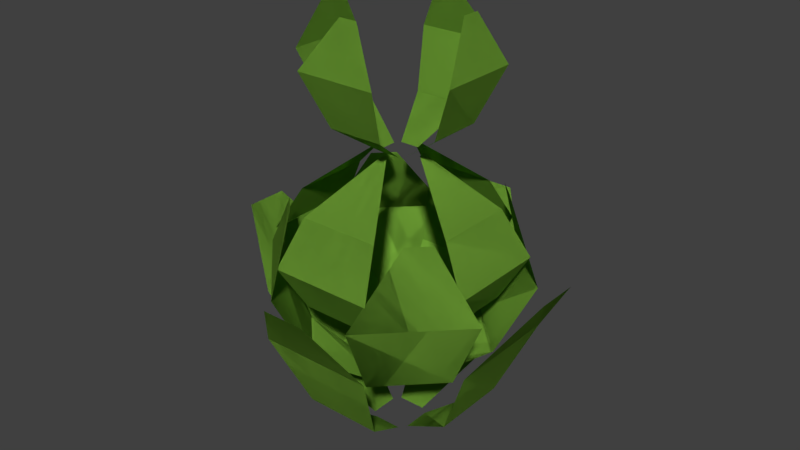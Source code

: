 # Source: Plant_7.blend  (saved by Blender 2.78.0; exported with 4.5.12 LTS)
import bpy
from mathutils import Matrix  # noqa: F401  (used for matrix-valued properties, if any)

bpy.ops.wm.read_factory_settings(use_empty=True)
scene = bpy.context.scene
scene.name = 'Scene'

# ---- collections
col_collection_1 = bpy.data.collections.new('Collection 1'); scene.collection.children.link(col_collection_1)

# ---- materials (node trees are filled in below, after node groups)
mat_green_9 = bpy.data.materials.new('Green.9')
mat_green_9.alpha_threshold = 0.0
mat_green_9.use_transparent_shadow = False
mat_green_9.diffuse_color = (0.2321, 0.4819, 0.05476, 1.0)
mat_green_9.roughness = 0.5
mat_green_9.specular_intensity = 0.0

# ---- material node trees

# ---- world
world_world = bpy.data.worlds.new('World'); scene.world = world_world
world_world.color = (0.05088, 0.05088, 0.05088)
world_world.use_sun_shadow = False
world_world.sun_shadow_jitter_overblur = 0.0
world_world.cycles.sampling_method = 'MANUAL'

# ---- meshes
me_plane_004 = bpy.data.meshes.new('Plane.004')
me_plane_004.from_pydata([(1.347, 15.35, -8.928), (8.441, 15.35, -1.834), (11.42, 31.85, -32.11), (31.63, 31.85, -11.91), (15.52, 60.29, -45.79), (45.3, 60.28, -16.01), (20.53, 85.8, -30.58), (27.06, 85.8, -24.05), (8.928, 15.35, 1.347), (1.834, 15.35, 8.441), (32.11, 31.85, 11.42), (11.91, 31.85, 31.63), (45.79, 60.29, 15.52), (16.01, 60.28, 45.3), (30.58, 85.8, 20.53), (24.05, 85.8, 27.06), (-1.347, 15.35, 8.928), (-8.441, 15.35, 1.834), (-11.42, 31.85, 32.11), (-31.63, 31.85, 11.91), (-15.52, 60.29, 45.79), (-45.3, 60.28, 16.01), (-20.53, 85.8, 30.58), (-27.06, 85.8, 24.05), (-8.928, 15.35, -1.347), (-1.834, 15.35, -8.441), (-32.11, 31.85, -11.42), (-11.91, 31.85, -31.63), (-45.79, 60.29, -15.52), (-16.01, 60.28, -45.3), (-30.58, 85.8, -20.53), (-24.05, 85.8, -27.06), (-5.36, -1.905, -7.265), (4.672, -1.905, -7.265), (-14.63, 14.59, -30.78), (13.94, 14.59, -30.78), (-21.4, 42.85, -43.3), (20.71, 42.86, -43.3), (-11.85, 68.14, -59.85), (3.552, 68.14, -59.85), (7.265, -1.905, -5.36), (7.265, -1.905, 4.672), (30.78, 14.59, -14.63), (30.78, 14.59, 13.94), (43.3, 42.85, -21.4), (43.3, 42.86, 20.71), (59.85, 68.14, -11.85), (59.85, 68.14, 3.552), (5.36, -1.905, 7.265), (-4.672, -1.905, 7.265), (14.63, 14.59, 30.78), (-13.94, 14.59, 30.78), (21.4, 42.85, 43.3), (-20.71, 42.86, 43.3), (11.85, 68.14, 59.85), (-3.552, 68.14, 59.85), (-7.265, -1.905, 5.36), (-7.265, -1.905, -4.672), (-30.78, 14.59, 14.63), (-30.78, 14.59, -13.94), (-43.3, 42.85, 21.4), (-43.3, 42.86, -20.71), (-59.85, 68.14, 11.85), (-59.85, 68.14, -3.552), (-5.36, 35.67, -7.265), (4.672, 35.67, -7.265), (-14.63, 52.14, -30.77), (13.94, 52.14, -30.77), (-14.98, 84.77, -30.4), (14.5, 84.77, -30.4), (-1.658, 102.6, -8.636), (0.4973, 102.6, -8.636), (7.265, 35.67, -5.36), (7.265, 35.67, 4.672), (30.77, 52.14, -14.63), (30.77, 52.14, 13.94), (30.4, 84.77, -14.98), (30.4, 84.77, 14.5), (8.636, 102.6, -1.658), (8.636, 102.6, 0.4973), (5.36, 35.67, 7.265), (-4.672, 35.67, 7.265), (14.63, 52.14, 30.77), (-13.94, 52.14, 30.77), (14.98, 84.77, 30.4), (-14.5, 84.77, 30.4), (1.658, 102.6, 8.636), (-0.4973, 102.6, 8.636), (-7.265, 35.67, 5.36), (-7.265, 35.67, -4.672), (-30.77, 52.14, 14.63), (-30.77, 52.14, -13.94), (-30.4, 84.77, 14.98), (-30.4, 84.77, -14.5), (-8.636, 102.6, 1.658), (-8.636, 102.6, -0.4973), (18.49, 68.47, -39.75), (-19.25, 68.47, -39.75), (-39.75, 68.47, -18.49), (-39.75, 68.47, 19.25), (39.75, 68.47, 18.49), (39.75, 68.47, -19.25), (-18.49, 68.47, 39.75), (19.25, 68.47, 39.75), (5.172, 102.3, -3.752), (5.172, 102.3, 3.27), (21.67, 113.8, -10.24), (21.67, 113.8, 9.759), (30.5, 133.8, -14.98), (30.5, 133.8, 14.5), (25.44, 151.7, -4.975), (25.44, 151.7, 1.492), (3.752, 102.3, 5.172), (-3.27, 102.3, 5.172), (10.24, 113.8, 21.67), (-9.759, 113.8, 21.67), (14.98, 133.8, 30.5), (-14.5, 133.8, 30.5), (4.975, 151.7, 25.44), (-1.492, 151.7, 25.44), (-5.172, 102.3, 3.752), (-5.172, 102.3, -3.27), (-21.67, 113.8, 10.24), (-21.67, 113.8, -9.759), (-30.5, 133.8, 14.98), (-30.5, 133.8, -14.5), (-25.44, 151.7, 4.975), (-25.44, 151.7, -1.492), (-3.752, 102.3, -5.172), (3.27, 102.3, -5.172), (-10.24, 113.8, -21.67), (9.759, 113.8, -21.67), (-14.98, 133.8, -30.5), (14.5, 133.8, -30.5), (-4.975, 151.7, -25.44), (1.492, 151.7, -25.44), (1.347, 15.35, -8.928), (8.441, 15.35, -1.834), (11.42, 31.85, -32.11), (31.63, 31.85, -11.91), (15.52, 60.29, -45.79), (45.3, 60.28, -16.01), (20.53, 85.8, -30.58), (27.06, 85.8, -24.05), (8.928, 15.35, 1.347), (1.834, 15.35, 8.441), (32.11, 31.85, 11.42), (11.91, 31.85, 31.63), (45.79, 60.29, 15.52), (16.01, 60.28, 45.3), (30.58, 85.8, 20.53), (24.05, 85.8, 27.06), (-1.347, 15.35, 8.928), (-8.441, 15.35, 1.834), (-11.42, 31.85, 32.11), (-31.63, 31.85, 11.91), (-15.52, 60.29, 45.79), (-45.3, 60.28, 16.01), (-20.53, 85.8, 30.58), (-27.06, 85.8, 24.05), (-8.928, 15.35, -1.347), (-1.834, 15.35, -8.441), (-32.11, 31.85, -11.42), (-11.91, 31.85, -31.63), (-45.79, 60.29, -15.52), (-16.01, 60.28, -45.3), (-30.58, 85.8, -20.53), (-24.05, 85.8, -27.06), (-5.36, -1.905, -7.265), (4.672, -1.905, -7.265), (-14.63, 14.59, -30.78), (13.94, 14.59, -30.78), (-21.4, 42.85, -43.3), (20.71, 42.86, -43.3), (-11.85, 68.14, -59.85), (3.552, 68.14, -59.85), (7.265, -1.905, -5.36), (7.265, -1.905, 4.672), (30.78, 14.59, -14.63), (30.78, 14.59, 13.94), (43.3, 42.85, -21.4), (43.3, 42.86, 20.71), (59.85, 68.14, -11.85), (59.85, 68.14, 3.552), (5.36, -1.905, 7.265), (-4.672, -1.905, 7.265), (14.63, 14.59, 30.78), (-13.94, 14.59, 30.78), (21.4, 42.85, 43.3), (-20.71, 42.86, 43.3), (11.85, 68.14, 59.85), (-3.552, 68.14, 59.85), (-7.265, -1.905, 5.36), (-7.265, -1.905, -4.672), (-30.78, 14.59, 14.63), (-30.78, 14.59, -13.94), (-43.3, 42.85, 21.4), (-43.3, 42.86, -20.71), (-59.85, 68.14, 11.85), (-59.85, 68.14, -3.552), (-5.36, 35.67, -7.265), (4.672, 35.67, -7.265), (-14.63, 52.14, -30.77), (13.94, 52.14, -30.77), (-14.98, 84.77, -30.4), (14.5, 84.77, -30.4), (-1.658, 102.6, -8.636), (0.4973, 102.6, -8.636), (7.265, 35.67, -5.36), (7.265, 35.67, 4.672), (30.77, 52.14, -14.63), (30.77, 52.14, 13.94), (30.4, 84.77, -14.98), (30.4, 84.77, 14.5), (8.636, 102.6, -1.658), (8.636, 102.6, 0.4973), (5.36, 35.67, 7.265), (-4.672, 35.67, 7.265), (14.63, 52.14, 30.77), (-13.94, 52.14, 30.77), (14.98, 84.77, 30.4), (-14.5, 84.77, 30.4), (1.658, 102.6, 8.636), (-0.4973, 102.6, 8.636), (-7.265, 35.67, 5.36), (-7.265, 35.67, -4.672), (-30.77, 52.14, 14.63), (-30.77, 52.14, -13.94), (-30.4, 84.77, 14.98), (-30.4, 84.77, -14.5), (-8.636, 102.6, 1.658), (-8.636, 102.6, -0.4973), (18.49, 68.47, -39.75), (-19.25, 68.47, -39.75), (-39.75, 68.47, -18.49), (-39.75, 68.47, 19.25), (39.75, 68.47, 18.49), (39.75, 68.47, -19.25), (-18.49, 68.47, 39.75), (19.25, 68.47, 39.75), (5.172, 102.3, -3.752), (5.172, 102.3, 3.27), (21.67, 113.8, -10.24), (21.67, 113.8, 9.759), (30.5, 133.8, -14.98), (30.5, 133.8, 14.5), (25.44, 151.7, -4.975), (25.44, 151.7, 1.492), (3.752, 102.3, 5.172), (-3.27, 102.3, 5.172), (10.24, 113.8, 21.67), (-9.759, 113.8, 21.67), (14.98, 133.8, 30.5), (-14.5, 133.8, 30.5), (4.975, 151.7, 25.44), (-1.492, 151.7, 25.44), (-5.172, 102.3, 3.752), (-5.172, 102.3, -3.27), (-21.67, 113.8, 10.24), (-21.67, 113.8, -9.759), (-30.5, 133.8, 14.98), (-30.5, 133.8, -14.5), (-25.44, 151.7, 4.975), (-25.44, 151.7, -1.492), (-3.752, 102.3, -5.172), (3.27, 102.3, -5.172), (-10.24, 113.8, -21.67), (9.759, 113.8, -21.67), (-14.98, 133.8, -30.5), (14.5, 133.8, -30.5), (-4.975, 151.7, -25.44), (1.492, 151.7, -25.44)], [], [(0, 2, 3, 1), (2, 4, 5, 3), (4, 6, 7, 5), (8, 10, 11, 9), (10, 12, 13, 11), (12, 14, 15, 13), (16, 18, 19, 17), (18, 20, 21, 19), (20, 22, 23, 21), (24, 26, 27, 25), (26, 28, 29, 27), (28, 30, 31, 29), (32, 34, 35, 33), (34, 36, 37, 35), (36, 38, 39, 37), (40, 42, 43, 41), (42, 44, 45, 43), (44, 46, 47, 45), (48, 50, 51, 49), (50, 52, 53, 51), (52, 54, 55, 53), (56, 58, 59, 57), (58, 60, 61, 59), (60, 62, 63, 61), (64, 66, 67, 65), (97, 68, 69, 96), (68, 70, 71, 69), (72, 74, 75, 73), (101, 76, 77, 100), (76, 78, 79, 77), (80, 82, 83, 81), (103, 84, 85, 102), (84, 86, 87, 85), (88, 90, 91, 89), (99, 92, 93, 98), (92, 94, 95, 93), (66, 97, 96, 67), (90, 99, 98, 91), (74, 101, 100, 75), (82, 103, 102, 83), (104, 106, 107, 105), (106, 108, 109, 107), (108, 110, 111, 109), (112, 114, 115, 113), (114, 116, 117, 115), (116, 118, 119, 117), (120, 122, 123, 121), (122, 124, 125, 123), (124, 126, 127, 125), (128, 130, 131, 129), (130, 132, 133, 131), (132, 134, 135, 133), (136, 137, 139, 138), (138, 139, 141, 140), (140, 141, 143, 142), (144, 145, 147, 146), (146, 147, 149, 148), (148, 149, 151, 150), (152, 153, 155, 154), (154, 155, 157, 156), (156, 157, 159, 158), (160, 161, 163, 162), (162, 163, 165, 164), (164, 165, 167, 166), (168, 169, 171, 170), (170, 171, 173, 172), (172, 173, 175, 174), (176, 177, 179, 178), (178, 179, 181, 180), (180, 181, 183, 182), (184, 185, 187, 186), (186, 187, 189, 188), (188, 189, 191, 190), (192, 193, 195, 194), (194, 195, 197, 196), (196, 197, 199, 198), (200, 201, 203, 202), (233, 232, 205, 204), (204, 205, 207, 206), (208, 209, 211, 210), (237, 236, 213, 212), (212, 213, 215, 214), (216, 217, 219, 218), (239, 238, 221, 220), (220, 221, 223, 222), (224, 225, 227, 226), (235, 234, 229, 228), (228, 229, 231, 230), (202, 203, 232, 233), (226, 227, 234, 235), (210, 211, 236, 237), (218, 219, 238, 239), (240, 241, 243, 242), (242, 243, 245, 244), (244, 245, 247, 246), (248, 249, 251, 250), (250, 251, 253, 252), (252, 253, 255, 254), (256, 257, 259, 258), (258, 259, 261, 260), (260, 261, 263, 262), (264, 265, 267, 266), (266, 267, 269, 268), (268, 269, 271, 270)])
_uv = me_plane_004.uv_layers.new(name='UVMap')
_uv.uv.foreach_set('vector', [0.6689, 0.3724, 0.6515, 0.2779, 0.7308, 0.2838, 0.6968, 0.3745, 0.6515, 0.2779, 0.6139, 0.1872, 0.7308, 0.196, 0.7308, 0.2838, 0.9359, 0.1363, 0.8531, 0.09006, 0.8531, 0.06016, 0.9359, 0.0, 0.5619, 0.37, 0.5919, 0.4552, 0.4993, 0.4552, 0.5293, 0.37, 0.5919, 0.4552, 0.6139, 0.5549, 0.4774, 0.5549, 0.4993, 0.4552, 0.4102, 0.986, 0.3421, 0.9731, 0.3421, 0.9475, 0.4102, 0.869, 0.5619, 0.0, 0.5919, 0.08522, 0.4993, 0.08524, 0.5293, 7.167e-06, 0.5919, 0.08522, 0.6139, 0.185, 0.4774, 0.185, 0.4993, 0.08524, 0.9939, 0.2664, 0.9258, 0.1999, 0.9258, 0.1742, 0.9939, 0.1494, 0.6968, 0.3745, 0.7308, 0.4651, 0.6515, 0.4711, 0.6689, 0.3766, 0.7308, 0.4651, 0.7308, 0.553, 0.6139, 0.5617, 0.6515, 0.4711, 0.471, 0.7069, 0.3882, 0.6606, 0.3882, 0.6307, 0.471, 0.5706, 0.09271, 0.2808, 0.04276, 0.1988, 0.133, 0.1778, 0.1244, 0.2734, 0.04276, 0.1988, 0.0, 0.112, 0.133, 0.0811, 0.133, 0.1778, 0.0, 0.112, 0.008333, 0.01129, 0.05694, 0.0, 0.133, 0.0811, 0.4522, 0.5706, 0.3942, 0.4919, 0.466, 0.4744, 0.4774, 0.5644, 0.3942, 0.4919, 0.3716, 0.3989, 0.4774, 0.3732, 0.466, 0.4744, 0.3716, 0.3989, 0.3803, 0.297, 0.4189, 0.2876, 0.4774, 0.3732, 0.2115, 0.2869, 0.2001, 0.3769, 0.1283, 0.3594, 0.1863, 0.2808, 0.2001, 0.3769, 0.2115, 0.4781, 0.1057, 0.4525, 0.1283, 0.3594, 0.2115, 0.4781, 0.1721, 0.5683, 0.1335, 0.559, 0.1057, 0.4525, 0.3716, 0.006117, 0.3602, 0.09612, 0.2885, 0.0787, 0.3465, 0.0, 0.3602, 0.09612, 0.3716, 0.1974, 0.2659, 0.1717, 0.2885, 0.0787, 0.3716, 0.1974, 0.3323, 0.2876, 0.2936, 0.2782, 0.2659, 0.1717, 0.1996, 0.5684, 0.2296, 0.6594, 0.137, 0.6594, 0.1671, 0.5683, 0.7308, 0.2987, 0.7488, 0.239, 0.825, 0.239, 0.8283, 0.2987, 0.7488, 0.239, 0.7737, 0.1494, 0.7793, 0.1494, 0.825, 0.239, 0.4188, 0.7199, 0.4565, 0.81, 0.3827, 0.81, 0.3929, 0.7199, 0.7308, 0.8225, 0.7488, 0.7628, 0.8249, 0.7628, 0.8283, 0.8225, 0.7488, 0.7628, 0.7737, 0.6732, 0.7793, 0.6732, 0.8249, 0.7628, 0.8961, 0.1494, 0.9063, 0.2394, 0.8325, 0.2394, 0.8702, 0.1494, 0.7308, 0.1494, 0.7446, 0.09028, 0.8402, 0.09028, 0.8531, 0.1494, 0.7446, 0.09028, 0.7878, 0.0, 0.7948, 1.481e-07, 0.8402, 0.09028, 0.6817, 0.7489, 0.6919, 0.839, 0.6181, 0.839, 0.6558, 0.7489, 0.0, 0.8671, 0.004052, 0.8074, 0.08023, 0.8074, 0.0975, 0.8671, 0.004052, 0.8074, 0.04796, 0.7177, 0.05353, 0.7177, 0.08023, 0.8074, 0.2296, 0.6594, 0.2446, 0.7177, 0.1223, 0.7177, 0.137, 0.6594, 0.6919, 0.839, 0.7114, 0.898, 0.6139, 0.898, 0.6181, 0.839, 0.4565, 0.81, 0.4609, 0.869, 0.3634, 0.869, 0.3827, 0.81, 0.9063, 0.2394, 0.9258, 0.2984, 0.8283, 0.2984, 0.8325, 0.2394, 0.9734, 0.5238, 1.0, 0.587, 0.9483, 0.5872, 0.9553, 0.5239, 1.0, 0.587, 1.0, 0.6546, 0.9238, 0.6548, 0.9483, 0.5872, 0.9805, 0.3425, 0.9258, 0.3013, 0.9258, 0.2846, 0.9805, 0.2664, 0.1838, 0.998, 0.1769, 0.9348, 0.2286, 0.9349, 0.202, 0.9981, 0.1769, 0.9348, 0.1524, 0.8671, 0.2286, 0.8673, 0.2286, 0.9349, 0.2649, 0.3762, 0.2115, 0.3438, 0.2115, 0.3229, 0.2649, 0.2808, 0.9425, 0.9158, 0.9356, 0.8525, 0.9873, 0.8527, 0.9607, 0.9159, 0.9356, 0.8525, 0.9111, 0.7848, 0.9873, 0.7851, 0.9873, 0.8527, 0.4649, 0.9451, 0.4102, 0.9347, 0.4102, 0.918, 0.4649, 0.869, 0.8874, 0.5238, 0.9084, 0.5878, 0.8436, 0.5878, 0.8646, 0.5238, 0.9084, 0.5878, 0.9238, 0.6543, 0.8283, 0.6543, 0.8436, 0.5878, 0.5321, 0.965, 0.4774, 0.9546, 0.4774, 0.9379, 0.5321, 0.889, 0.6689, 0.002086, 0.6968, 0.0, 0.7308, 0.09065, 0.6515, 0.09659, 0.6515, 0.09659, 0.7308, 0.09065, 0.7308, 0.1785, 0.6139, 0.1872, 0.9111, 0.7848, 0.9111, 0.9211, 0.8283, 0.861, 0.8283, 0.8311, 0.5294, 0.185, 0.5619, 0.185, 0.592, 0.2702, 0.4994, 0.2702, 0.4994, 0.2702, 0.592, 0.2702, 0.6139, 0.37, 0.4774, 0.37, 0.2631, 0.7177, 0.2631, 0.8348, 0.195, 0.7563, 0.195, 0.7306, 0.5294, 0.5549, 0.5619, 0.5549, 0.592, 0.6402, 0.4994, 0.6401, 0.4994, 0.6401, 0.592, 0.6402, 0.6139, 0.7399, 0.4774, 0.7399, 0.992, 0.6548, 0.992, 0.7719, 0.9238, 0.747, 0.9238, 0.7214, 0.6968, 0.7489, 0.6689, 0.7468, 0.6515, 0.6523, 0.7308, 0.6583, 0.7308, 0.6583, 0.6515, 0.6523, 0.6139, 0.5617, 0.7308, 0.5705, 0.8136, 0.8225, 0.8136, 0.9588, 0.7308, 0.8987, 0.7308, 0.8688, 0.2257, 0.0, 0.2573, 0.007358, 0.2659, 0.1029, 0.1757, 0.08197, 0.1757, 0.08197, 0.2659, 0.1029, 0.2659, 0.1996, 0.133, 0.1687, 0.133, 0.1687, 0.2659, 0.1996, 0.1899, 0.2808, 0.1413, 0.2695, 0.3465, 0.2876, 0.3716, 0.2937, 0.3602, 0.3837, 0.2885, 0.3663, 0.2885, 0.3663, 0.3602, 0.3837, 0.3716, 0.485, 0.2659, 0.4593, 0.2659, 0.4593, 0.3716, 0.485, 0.3132, 0.5706, 0.2745, 0.5612, 0.4774, 0.2815, 0.4522, 0.2876, 0.3942, 0.2089, 0.466, 0.1915, 0.466, 0.1915, 0.3942, 0.2089, 0.3716, 0.1159, 0.4774, 0.09021, 0.4774, 0.09021, 0.3716, 0.1159, 0.3994, 0.00939, 0.438, 0.0, 0.1057, 0.5622, 0.08056, 0.5683, 0.02258, 0.4897, 0.09432, 0.4722, 0.09432, 0.4722, 0.02258, 0.4897, 0.0, 0.3966, 0.1057, 0.371, 0.1057, 0.371, 0.0, 0.3966, 0.02773, 0.2901, 0.06639, 0.2808, 0.04501, 0.5684, 0.07752, 0.5683, 0.1076, 0.6594, 0.01497, 0.6594, 0.8283, 0.6732, 0.7308, 0.6732, 0.7341, 0.6135, 0.8103, 0.6135, 0.8103, 0.6135, 0.7341, 0.6135, 0.7798, 0.5238, 0.7853, 0.5238, 0.308, 0.7199, 0.3339, 0.7199, 0.3441, 0.81, 0.2703, 0.81, 0.8283, 0.5238, 0.7308, 0.5238, 0.7341, 0.4641, 0.8103, 0.4641, 0.8103, 0.4641, 0.7341, 0.4641, 0.7798, 0.3745, 0.7853, 0.3745, 0.5071, 0.7399, 0.533, 0.7399, 0.5707, 0.83, 0.4969, 0.83, 0.3882, 0.7199, 0.2659, 0.7199, 0.2788, 0.6608, 0.3744, 0.6608, 0.3744, 0.6608, 0.2788, 0.6608, 0.3242, 0.5706, 0.3312, 0.5706, 0.858, 0.3745, 0.8839, 0.3745, 0.9216, 0.4645, 0.8478, 0.4645, 0.195, 0.8671, 0.0975, 0.8671, 0.1148, 0.8074, 0.1909, 0.8074, 0.1909, 0.8074, 0.1148, 0.8074, 0.1415, 0.7177, 0.147, 0.7177, 0.01497, 0.6594, 0.1076, 0.6594, 0.1223, 0.7177, 0.0, 0.7177, 0.8478, 0.4645, 0.9216, 0.4645, 0.9258, 0.5235, 0.8283, 0.5235, 0.2703, 0.81, 0.3441, 0.81, 0.3634, 0.869, 0.2659, 0.869, 0.4969, 0.83, 0.5707, 0.83, 0.5749, 0.889, 0.4774, 0.889, 0.3155, 1.0, 0.2973, 0.9999, 0.2904, 0.9367, 0.3421, 0.9368, 0.3421, 0.9368, 0.2904, 0.9367, 0.2659, 0.869, 0.3421, 0.8692, 0.7233, 0.898, 0.7233, 0.974, 0.6686, 0.9559, 0.6686, 0.9392, 0.03146, 0.8671, 0.0496, 0.8671, 0.07619, 0.9303, 0.02451, 0.9304, 0.02451, 0.9304, 0.07619, 0.9303, 0.07619, 0.9979, 0.0, 0.9981, 0.2649, 0.3762, 0.2649, 0.4716, 0.2115, 0.4295, 0.2115, 0.4085, 0.1076, 0.8671, 0.1258, 0.8671, 0.1524, 0.9303, 0.1007, 0.9304, 0.1007, 0.9304, 0.1524, 0.9303, 0.1524, 0.9979, 0.07619, 0.9981, 0.5868, 0.889, 0.5868, 0.965, 0.5321, 0.9161, 0.5321, 0.8994, 0.8647, 0.6543, 0.8875, 0.6543, 0.9085, 0.7183, 0.8437, 0.7183, 0.8437, 0.7183, 0.9085, 0.7183, 0.9238, 0.7848, 0.8283, 0.7848, 0.6686, 0.898, 0.6686, 0.9741, 0.6139, 0.9251, 0.6139, 0.9084])
me_plane_004.materials.append(mat_green_9)
me_plane_004.use_remesh_preserve_volume = False
me_plane_004.use_remesh_preserve_attributes = False
me_plane_004.use_mirror_vertex_groups = False
me_plane_004.update()

# ---- objects
ob_plant_7 = bpy.data.objects.new('Plant_7', me_plane_004)

# ---- transforms, parenting, visibility, modifiers, constraints
ob_plant_7.location = (0.0, 0.0, 0.0)
ob_plant_7.rotation_euler = (1.571, -0.0, 0.0)
ob_plant_7.lineart.crease_threshold = 0.0

# ---- collection membership
col_collection_1.objects.link(ob_plant_7)

# ---- scene / render settings (as saved in the file)
scene.frame_start = 1; scene.frame_end = 250; scene.frame_set(1)
scene.render.engine = 'BLENDER_EEVEE_NEXT'
scene.render.resolution_percentage = 50
scene.render.dither_intensity = 0.0
scene.cycles.use_denoising = False
scene.cycles.samples = 128
scene.cycles.sampling_pattern = 'TABULATED_SOBOL'
scene.cycles.light_sampling_threshold = 0.0
scene.cycles.use_adaptive_sampling = False
scene.cycles.use_light_tree = False
scene.cycles.blur_glossy = 0.0
scene.cycles.sample_clamp_indirect = 0.0
scene.view_settings.view_transform = 'Standard'
scene.unit_settings.scale_length = 0.01
bpy.context.view_layer.update()

# ---- added for rendering (the .blend has no active camera and no usable light): camera, sun
cam_auto = bpy.data.cameras.new('AutoCamera')
cam_auto.lens = 50.0
cam_auto.sensor_width = 36.0
cam_auto.clip_end = 3711.86
ob_auto_camera = bpy.data.objects.new('AutoCamera', cam_auto)
scene.collection.objects.link(ob_auto_camera)
ob_auto_camera.location = (211.503, -253.803, 244.116)
ob_auto_camera.rotation_euler = (1.09748, -7.21219e-08, 0.694738)
scene.camera = ob_auto_camera
light_auto_sun = bpy.data.lights.new('AutoSun', 'SUN')
light_auto_sun.energy = 3.0
light_auto_sun.angle = 0.0523599
ob_auto_sun = bpy.data.objects.new('AutoSun', light_auto_sun)
scene.collection.objects.link(ob_auto_sun)
ob_auto_sun.rotation_euler = (0.872665, 0.174533, 0.523599)
bpy.context.view_layer.update()
